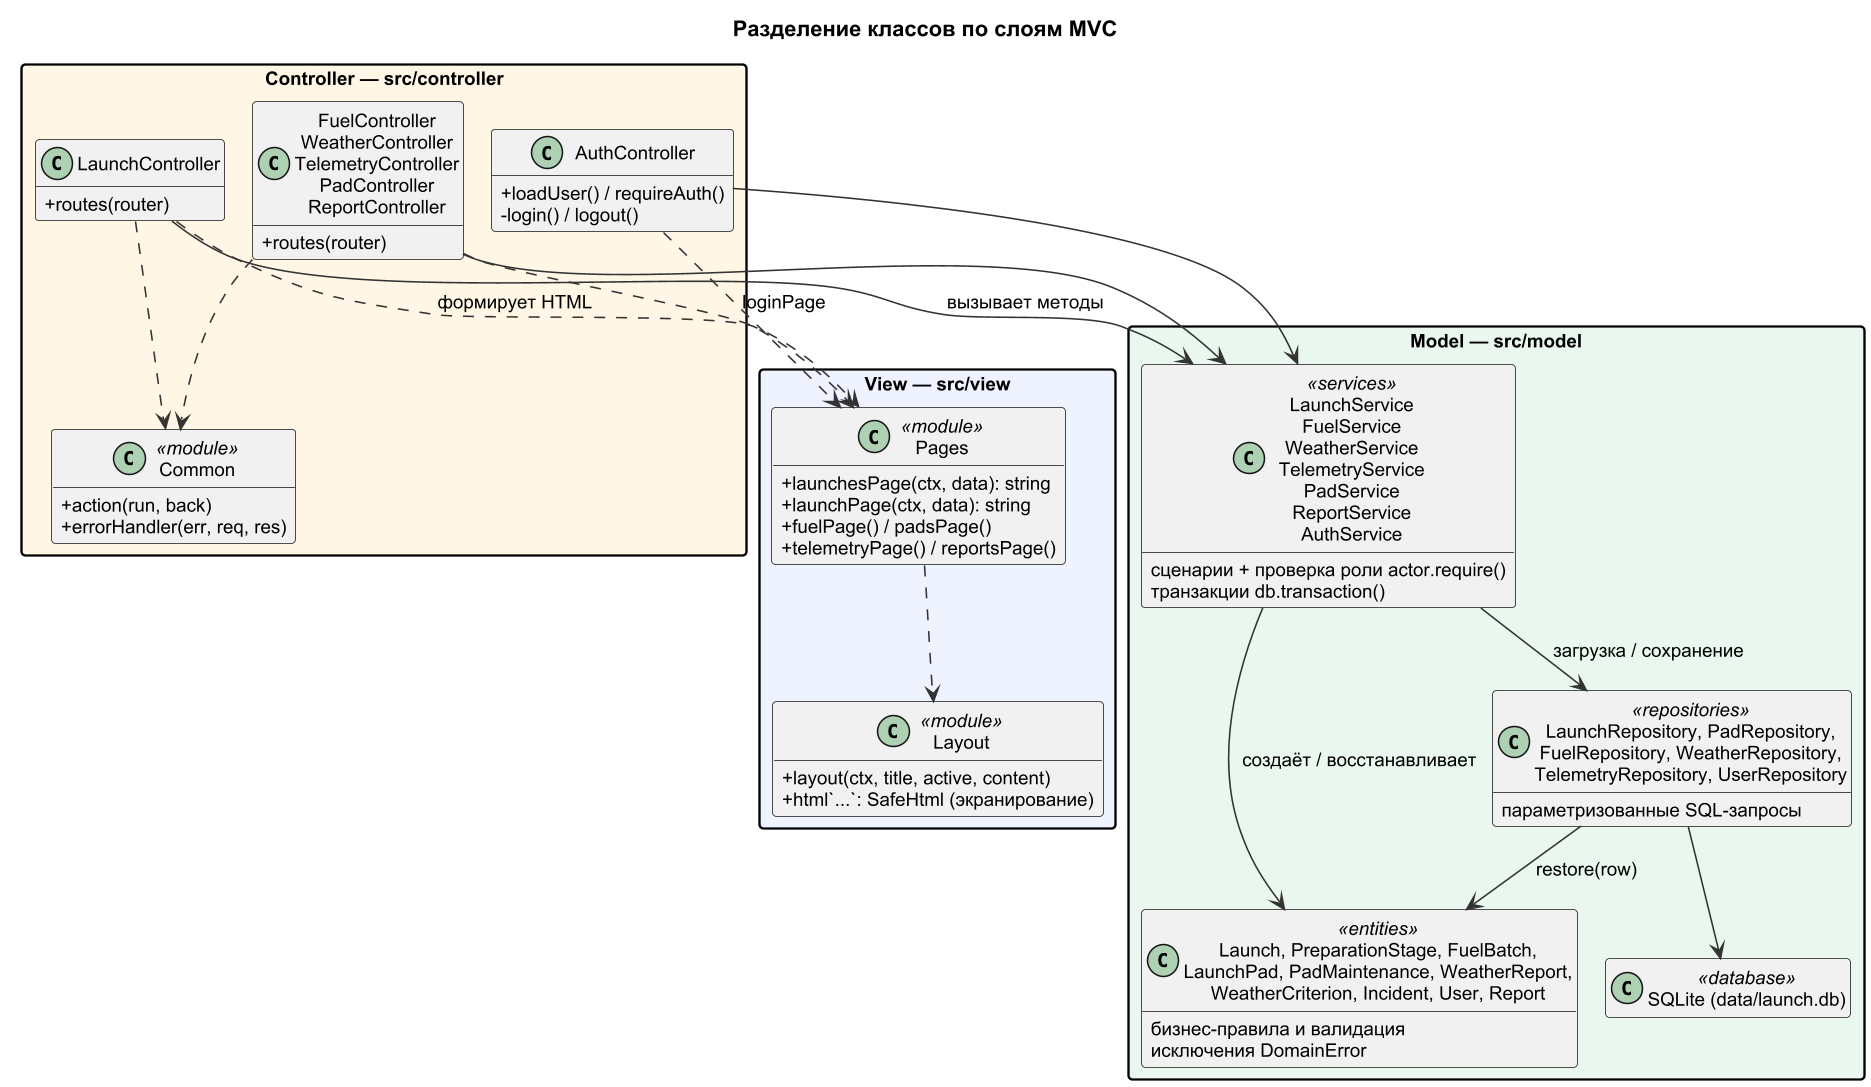

The diagram above was rendered by PlantUML. Its source (embedded in the PNG):
@startuml classes-mvc
skinparamlocked dpi 150
!pragma layout smetana
top to bottom direction
skinparam defaultFontName Arial
skinparam defaultFontSize 12
skinparam shadowing false
skinparam classAttributeIconSize 0
skinparam packageStyle rectangle
skinparam ArrowColor #333333
hide empty members
title Разделение классов по слоям MVC

package "View — src/view" #EEF3FF {
  class Pages <<module>> {
    +launchesPage(ctx, data): string
    +launchPage(ctx, data): string
    +fuelPage() / padsPage()
    +telemetryPage() / reportsPage()
  }
  class Layout <<module>> {
    +layout(ctx, title, active, content)
    +html`...`: SafeHtml (экранирование)
  }
}

package "Controller — src/controller" #FFF6E5 {
  class AuthController {
    +loadUser() / requireAuth()
    -login() / logout()
  }
  class LaunchController {
    +routes(router)
  }
  class "FuelController\nWeatherController\nTelemetryController\nPadController\nReportController" as OtherControllers {
    +routes(router)
  }
  class Common <<module>> {
    +action(run, back)
    +errorHandler(err, req, res)
  }
}

package "Model — src/model" #EAF7EE {
  class "LaunchService\nFuelService\nWeatherService\nTelemetryService\nPadService\nReportService\nAuthService" as Services <<services>> {
    сценарии + проверка роли actor.require()
    транзакции db.transaction()
  }
  class "Launch, PreparationStage, FuelBatch,\nLaunchPad, PadMaintenance, WeatherReport,\nWeatherCriterion, Incident, User, Report" as Entities <<entities>> {
    бизнес-правила и валидация
    исключения DomainError
  }
  class "LaunchRepository, PadRepository,\nFuelRepository, WeatherRepository,\nTelemetryRepository, UserRepository" as Repos <<repositories>> {
    параметризованные SQL-запросы
  }
  class "SQLite (data/launch.db)" as DB <<database>>
}

Pages ..> Layout
AuthController ..> Pages : loginPage
LaunchController ..> Pages : формирует HTML
OtherControllers ..> Pages
LaunchController ..> Common
OtherControllers ..> Common
AuthController --> Services
LaunchController --> Services : вызывает методы
OtherControllers --> Services
Services --> Entities : создаёт / восстанавливает
Services --> Repos : загрузка / сохранение
Repos --> Entities : restore(row)
Repos --> DB
@enduml